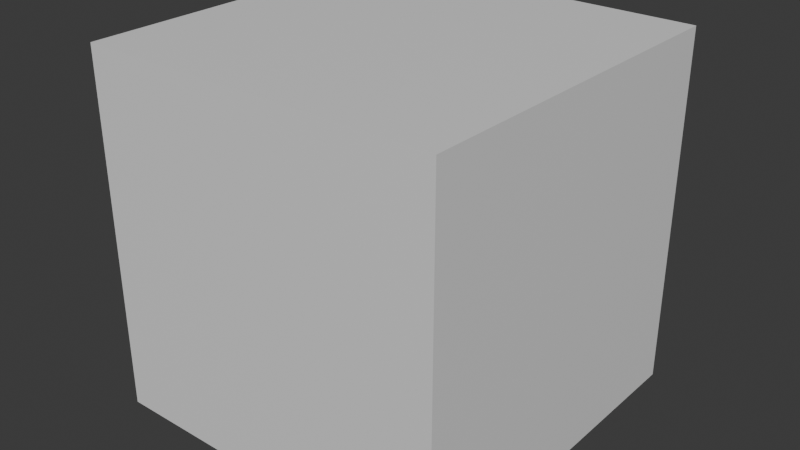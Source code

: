 # Source: BlenderCube.blend  (saved by Blender 5.1.29; exported with 4.5.12 LTS)
import bpy
from mathutils import Matrix  # noqa: F401  (used for matrix-valued properties, if any)

bpy.ops.wm.read_factory_settings(use_empty=True)
scene = bpy.context.scene
scene.name = 'Scene'

# ---- materials (node trees are filled in below, after node groups)
mat_material = bpy.data.materials.new('Material')
mat_material.alpha_threshold = 0.0
mat_material.use_backface_culling_lightprobe_volume = False
mat_material.roughness = 0.5
mat_material.line_color = (0.0, 0.0, 0.0, 1.0)

# ---- material node trees
mat_material.use_nodes = True; mat_material.node_tree.nodes.clear()
_N = mat_material.node_tree.nodes; _L = mat_material.node_tree.links
n0 = _N.new('ShaderNodeOutputMaterial'); n0.name = 'Material Output'; n0.location = (200, 100)
n1 = _N.new('ShaderNodeBsdfPrincipled'); n1.name = 'Principled BSDF'; n1.location = (-200, 100)
_L.new(n1.outputs[0], n0.inputs[0])
n0.is_active_output = True

# ---- world
world_world = bpy.data.worlds.new('World'); scene.world = world_world
world_world.use_nodes = True; world_world.node_tree.nodes.clear()
_N = world_world.node_tree.nodes; _L = world_world.node_tree.links
n0 = _N.new('ShaderNodeOutputWorld'); n0.name = 'World Output'; n0.location = (200, 100)
n1 = _N.new('ShaderNodeBackground'); n1.name = 'Background'; n1.location = (-200, 100)
n1.inputs[0].default_value = (0.05088, 0.05088, 0.05088, 1.0)
_L.new(n1.outputs[0], n0.inputs[0])
n0.is_active_output = True
world_world.color = (0.05088, 0.05088, 0.05088)
world_world.sun_shadow_jitter_overblur = 0.0

# ---- meshes
me_cube = bpy.data.meshes.new('Cube')
me_cube.from_pydata([(1.0, 1.0, 1.0), (1.0, 1.0, -1.0), (1.0, -1.0, 1.0), (1.0, -1.0, -1.0), (-1.0, 1.0, 1.0), (-1.0, 1.0, -1.0), (-1.0, -1.0, 1.0), (-1.0, -1.0, -1.0)], [], [(0, 4, 6, 2), (3, 2, 6, 7), (7, 6, 4, 5), (5, 1, 3, 7), (1, 0, 2, 3), (5, 4, 0, 1)])
_uv = me_cube.uv_layers.new(name='UVMap')
_uv.uv.foreach_set('vector', [0.25, 0.9999, 0.25, 0.75, 0.5, 0.75, 0.5, 0.9999, 0.5, 0.25, 0.75, 0.25, 0.75, 0.5, 0.5, 0.5, 0.5, 0.5, 0.5, 0.75, 0.25, 0.75, 0.25, 0.5, 0.25, 0.5, 0.25, 0.25, 0.5, 0.25, 0.5, 0.5, 0.25, 0.25, 0.25, 8.661e-05, 0.5, 8.66e-05, 0.5, 0.25, 0.25, 0.5, 8.661e-05, 0.5, 8.66e-05, 0.25, 0.25, 0.25])
me_cube.materials.append(mat_material)
me_cube.use_mirror_vertex_groups = False
me_cube.update()

# ---- objects
ob_cube = bpy.data.objects.new('Cube', me_cube)

# ---- transforms, parenting, visibility, modifiers, constraints
ob_cube.location = (0.0, 0.0, 0.0)
ob_cube.lock_rotations_4d = False
ob_cube.empty_display_type = 'ARROWS'
ob_cube.lineart.crease_threshold = 0.0

# ---- collection membership
scene.collection.objects.link(ob_cube)

# ---- scene / render settings (as saved in the file)
scene.frame_start = 1; scene.frame_end = 250; scene.frame_set(1)
scene.render.engine = 'BLENDER_EEVEE_NEXT'
scene.render.bake_bias = 0.0
scene.render.bake_samples = 0
scene.cycles.sampling_pattern = 'TABULATED_SOBOL'
scene.eevee.use_volume_custom_range = False
bpy.context.view_layer.update()

# ---- added for rendering (the .blend has no active camera and no usable light): camera, sun
cam_auto = bpy.data.cameras.new('AutoCamera')
cam_auto.lens = 50.0
cam_auto.sensor_width = 36.0
cam_auto.clip_end = 1000.0
ob_auto_camera = bpy.data.objects.new('AutoCamera', cam_auto)
scene.collection.objects.link(ob_auto_camera)
ob_auto_camera.location = (3.20507, -3.84609, 2.56406)
ob_auto_camera.rotation_euler = (1.09748, -7.21219e-08, 0.694738)
scene.camera = ob_auto_camera
light_auto_sun = bpy.data.lights.new('AutoSun', 'SUN')
light_auto_sun.energy = 3.0
light_auto_sun.angle = 0.0523599
ob_auto_sun = bpy.data.objects.new('AutoSun', light_auto_sun)
scene.collection.objects.link(ob_auto_sun)
ob_auto_sun.rotation_euler = (0.872665, 0.174533, 0.523599)
bpy.context.view_layer.update()
